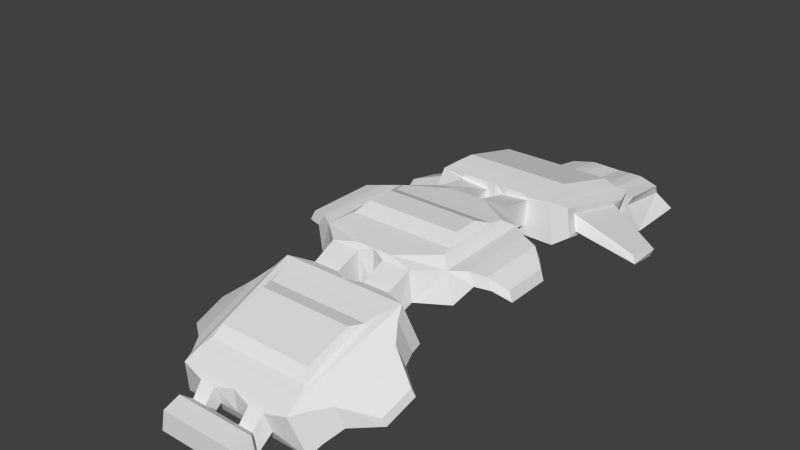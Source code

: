 # Source: elite.blend  (saved by Blender 2.64.2; exported with 4.5.12 LTS)
import bpy
from mathutils import Matrix  # noqa: F401  (used for matrix-valued properties, if any)

bpy.ops.wm.read_factory_settings(use_empty=True)
scene = bpy.context.scene
scene.name = 'Scene'

# ---- collections
col_collection_1 = bpy.data.collections.new('Collection 1'); scene.collection.children.link(col_collection_1)

# ---- world
world_world = bpy.data.worlds.new('World'); scene.world = world_world
world_world.color = (0.05088, 0.05088, 0.05088)
world_world.use_sun_shadow = False
world_world.sun_shadow_jitter_overblur = 0.0
world_world.cycles.sampling_method = 'MANUAL'
world_world.cycles.sample_map_resolution = 256

# ---- meshes
me_cube = bpy.data.meshes.new('Cube')
me_cube.from_pydata([(-1.621, 19.56, 1.799), (-1.621, 23.96, 1.215), (-2.152, 19.56, -0.3304), (-2.372, 17.42, 1.486), (-2.152, 17.71, 2.833), (-3.229, 16.27, 0.7585), (-3.606, 16.84, 3.386), (-3.795, 6.608, 3.27), (-3.238, 7.178, 5.898), (-2.0, 6.851, 3.829), (-2.0, 7.168, 5.554), (-2.0, 4.567, 4.213), (-2.0, 4.638, 5.967), (-3.939, 2.829, 3.913), (-3.518, 2.915, 6.001), (-3.939, -4.128, 3.776), (-3.518, -4.042, 5.863), (-1.956, -17.52, -0.1866), (-1.757, -17.52, 1.212), (-2.442, -18.01, -0.5033), (-2.144, -18.01, 1.529), (-2.223, -19.31, -0.1834), (-1.99, -19.31, 1.32), (-1.0, 19.56, -0.3304), (-1.0, 24.75, -0.1969), (-1.0, 19.56, 1.799), (-1.0, 23.96, 1.215), (-1.0, 19.56, 1.048), (-1.0, 17.5, 1.462), (-1.0, 17.77, 2.813), (-1.0, 16.42, 0.7098), (-1.0, 6.758, 3.221), (-0.5, 6.921, 3.807), (-0.6995, 4.567, 4.213), (-0.5, 4.638, 5.967), (-1.0, 3.924, 3.603), (-1.0, 4.036, 6.355), (-0.7571, -5.249, 3.421), (-1.0, -5.137, 6.174), (-1.0, -17.52, -0.07528), (-1.0, -17.52, 1.212), (-1.0, -18.01, -0.3919), (-1.0, -18.01, 1.529), (-1.0, -19.31, -0.1834), (-1.0, -19.31, 1.32), (-2.982, 2.298, 6.426), (-2.982, -3.388, 6.367), (-1.0, 2.298, 6.426), (-1.0, -3.388, 6.367), (-3.343, 15.71, 3.993), (-3.067, 8.46, 6.054), (-3.547, 19.56, -0.993), (-3.547, 24.61, -0.993), (-2.672, 19.56, 0.7985), (-2.672, 24.16, 0.1543), (-1.0, 19.56, -0.993), (-1.0, 25.21, -0.993), (-2.807, 1.43, 6.484), (-2.807, -2.715, 6.451), (-0.9445, 1.43, 6.484), (-0.9445, -2.715, 6.451), (-2.557, 0.3389, 6.952), (-2.557, -1.585, 6.943), (-0.9445, 0.3389, 6.952), (-1.0, -1.585, 6.943), (-3.07, 14.67, 4.874), (-2.879, 9.644, 6.179), (-2.949, 19.56, 1.576), (-2.812, 23.56, 0.9913), (-2.256, -5.435, 5.863), (-2.456, -5.517, 3.867), (-2.046, -16.43, 0.7836), (-1.846, -16.77, 2.027), (-1.0, -16.43, 0.7836), (-1.0, -16.77, 2.027), (-0.735, -5.435, 5.863), (-2.355, -6.686, 3.285), (-2.168, -7.183, 5.135), (-3.947, -7.159, 2.666), (-3.392, -7.874, 5.326), (-3.577, -15.86, -0.2475), (-3.022, -16.57, 2.413), (-0.7571, -6.686, 3.285), (-0.7571, -7.183, 5.135), (-1.0, -7.159, 2.666), (-1.0, -7.874, 5.326), (-1.0, -15.86, -0.2475), (-1.0, -16.57, 2.413), (-2.924, -8.987, 5.027), (-2.924, -15.5, 2.974), (-1.0, -8.987, 5.027), (-1.0, -15.5, 2.974), (-3.361, -15.65, 2.438), (-3.807, -15.08, 0.2983), (-3.659, -8.656, 4.78), (-4.105, -8.081, 2.641), (-2.749, -10.0, 4.777), (-2.749, -14.76, 3.29), (-1.0, -10.0, 4.777), (-1.0, -14.76, 3.29), (-2.499, -11.01, 4.944), (-2.499, -14.21, 3.993), (-1.0, -11.01, 4.944), (-1.0, -14.21, 3.993), (-2.014, 19.56, 0.7985), (1.907e-06, -14.21, 3.993), (0.0, -11.01, 4.944), (1.907e-06, -14.76, 3.29), (0.0, -10.0, 4.777), (1.907e-06, -15.5, 2.974), (0.0, -8.987, 5.027), (1.907e-06, -16.57, 2.413), (0.0, -15.86, -0.2476), (0.0, -7.874, 5.326), (0.0, -7.159, 2.666), (0.0, 9.728, 6.152), (0.0, 14.75, 4.847), (0.0, -1.585, 6.943), (0.0, 0.3389, 6.952), (0.0, -2.715, 6.451), (0.0, 1.43, 6.484), (0.0, 8.56, 6.022), (0.0, 15.81, 3.96), (0.0, -3.388, 6.367), (0.0, 2.298, 6.426), (0.0, -5.137, 6.174), (0.0, -5.249, 3.421), (0.0, 4.036, 6.355), (0.0, 3.924, 3.603), (0.0, 6.758, 3.221), (0.0, 16.95, 3.349), (0.0, 16.42, 0.7098), (0.0, -16.43, 0.7836), (0.0, -17.52, 1.212), (0.0, -18.01, -0.3919), (0.0, -18.01, 1.529), (0.0, -19.31, -0.1834), (0.0, -19.31, 1.32), (0.0, 7.292, 5.861), (0.0, 17.5, 1.462), (0.0, 17.77, 2.813), (0.0, 19.68, -0.3304), (0.0, 24.68, -0.1969), (0.0, 20.15, 1.576), (0.0, 24.32, 0.9913), (0.0, 19.49, 1.048), (0.0, 19.85, -0.993), (0.0, 25.1, -0.993), (-3.682, 14.9, 1.531), (-3.946, 15.3, 3.369), (-4.078, 8.147, 3.287), (-3.689, 8.545, 5.125), (-3.726, 14.1, 2.193), (-3.921, 14.36, 3.293), (-4.018, 9.088, 3.363), (-3.73, 9.351, 4.464), (-6.979, 12.34, 1.494), (-7.114, 12.5, 2.032), (-7.182, 9.741, 2.086), (-6.983, 9.897, 2.623), (-5.414, 1.83, 5.023), (-5.114, 1.873, 5.75), (-5.414, -3.114, 5.013), (-5.114, -3.07, 5.74), (-4.305, -3.371, 5.886), (-4.644, -3.44, 5.067), (-4.305, 2.227, 5.94), (-4.644, 2.158, 5.121), (-4.023, -14.4, 2.471), (-4.321, -14.01, 1.042), (-4.222, -9.721, 4.037), (-4.52, -9.337, 2.607), (-5.545, -12.9, 1.828), (-5.688, -12.75, 1.292), (-5.64, -10.65, 2.549), (-5.783, -10.5, 2.013), (-5.892, -2.231, 4.897), (-6.089, -2.259, 4.194), (-5.892, 1.019, 4.906), (-6.089, 0.9899, 4.204), (-0.5, 7.292, 5.333)], [], [(13, 11, 14), (69, 16, 38), (19, 17, 20), (21, 19, 20), (42, 44, 22), (54, 56, 24), (14, 12, 36), (32, 31, 9), (43, 41, 21), (11, 13, 35), (2, 3, 28), (40, 42, 18), (31, 30, 5), (41, 39, 17), (0, 1, 26), (37, 35, 13), (33, 32, 9), (30, 28, 3), (21, 22, 43), (16, 14, 46), (47, 45, 36), (46, 48, 38), (49, 50, 8), (5, 3, 6), (10, 9, 8), (11, 12, 14), (17, 18, 20), (22, 21, 20), (20, 42, 22), (53, 67, 0), (12, 34, 36), (31, 7, 9), (41, 19, 21), (38, 75, 69), (33, 11, 35), (42, 20, 18), (7, 31, 5), (2, 23, 55), (19, 41, 17), (25, 0, 26), (15, 37, 13), (11, 33, 9), (5, 30, 3), (22, 44, 43), (26, 1, 24), (14, 45, 46), (45, 14, 36), (16, 46, 38), (6, 49, 8), (53, 51, 54), (52, 51, 55), (54, 52, 56), (51, 52, 54), (56, 52, 55), (46, 45, 57), (59, 57, 47), (58, 60, 48), (63, 61, 59), (62, 64, 60), (58, 57, 61), (64, 62, 61), (65, 66, 50), (67, 53, 68), (67, 68, 0), (68, 53, 54), (68, 54, 1), (71, 18, 17), (18, 71, 72), (18, 72, 40), (74, 40, 72), (71, 39, 73), (71, 17, 39), (78, 76, 79), (79, 77, 85), (76, 78, 84), (86, 84, 78), (81, 79, 89), (90, 88, 85), (89, 91, 87), (76, 77, 79), (80, 78, 95, 93), (77, 83, 85), (82, 76, 84), (80, 86, 78), (79, 88, 89), (88, 79, 85), (81, 89, 87), (92, 94, 79, 81), (78, 79, 94, 95), (89, 88, 96), (98, 96, 90), (97, 99, 91), (102, 100, 98), (101, 103, 99), (97, 96, 100), (103, 101, 100), (76, 70, 69), (75, 83, 77), (71, 80, 81), (87, 74, 72), (86, 80, 71), (40, 74, 73), (23, 2, 28), (0, 25, 27), (53, 2, 51), (2, 53, 104), (3, 2, 104), (28, 29, 27), (110, 108, 98), (109, 111, 87), (117, 119, 60), (126, 128, 35), (113, 110, 90), (106, 105, 103), (119, 123, 60), (120, 118, 63), (124, 120, 59), (112, 114, 86), (129, 131, 30), (105, 107, 99), (123, 125, 38), (118, 117, 63), (107, 109, 91), (108, 106, 102), (127, 124, 47), (138, 8, 50, 121), (132, 112, 86), (132, 86, 73), (132, 73, 74), (111, 74, 87), (133, 135, 42), (134, 133, 40), (136, 134, 41), (43, 44, 137), (135, 137, 44), (114, 82, 84), (125, 75, 38), (75, 125, 126), (128, 33, 35), (128, 127, 33), (127, 36, 34), (33, 127, 34), (32, 129, 31), (65, 116, 115, 66), (30, 131, 28), (29, 28, 139), (29, 140, 130), (139, 28, 131), (1, 54, 24), (116, 65, 49, 122), (51, 2, 55), (58, 46, 57), (57, 45, 47), (46, 58, 48), (61, 57, 59), (58, 62, 60), (62, 58, 61), (63, 64, 61), (49, 65, 50), (68, 1, 0), (93, 95, 171, 169), (93, 92, 81, 80), (97, 89, 96), (96, 88, 90), (89, 97, 91), (100, 96, 98), (97, 101, 99), (101, 97, 100), (102, 103, 100), (77, 76, 69), (69, 75, 77), (72, 71, 81), (81, 87, 72), (73, 86, 71), (41, 40, 39), (40, 73, 39), (83, 75, 82), (53, 0, 104), (0, 27, 104), (4, 3, 104), (23, 28, 27), (90, 110, 98), (91, 109, 87), (64, 117, 60), (37, 126, 35), (85, 113, 90), (102, 106, 103), (123, 48, 60), (59, 120, 63), (47, 124, 59), (114, 84, 86), (31, 129, 30), (103, 105, 99), (48, 123, 38), (122, 49, 6, 130), (117, 64, 63), (99, 107, 91), (98, 108, 102), (36, 127, 47), (130, 6, 4, 29), (111, 132, 74), (40, 133, 42), (41, 134, 40), (43, 136, 41), (136, 43, 137), (42, 135, 44), (114, 113, 82), (113, 85, 83), (82, 113, 83), (140, 29, 139), (56, 55, 147), (143, 145, 25), (141, 146, 23), (26, 24, 142), (24, 56, 147), (145, 141, 23), (25, 26, 144), (55, 146, 147), (145, 27, 25), (146, 55, 23), (144, 26, 142), (142, 24, 147), (27, 145, 23), (143, 25, 144), (6, 3, 4), (8, 9, 7), (7, 5, 148, 150), (150, 151, 8, 7), (6, 8, 151, 149), (5, 6, 149, 148), (149, 151, 155, 153), (150, 148, 152, 154), (154, 155, 151, 150), (148, 149, 153, 152), (152, 153, 157, 156), (153, 155, 159, 157), (154, 152, 156, 158), (158, 159, 155, 154), (158, 156, 157, 159), (165, 167, 160, 162), (163, 161, 166, 164), (160, 161, 178, 179), (15, 13, 167, 165), (13, 14, 166, 167), (176, 178, 161, 163), (165, 164, 16, 15), (167, 166, 161, 160), (164, 166, 14, 16), (173, 172, 168, 169), (169, 168, 92, 93), (95, 94, 170, 171), (168, 170, 94, 92), (173, 175, 174, 172), (171, 170, 174, 175), (172, 174, 170, 168), (169, 171, 175, 173), (162, 160, 179, 177), (177, 176, 163, 162), (177, 179, 178, 176), (162, 163, 164, 165), (29, 4, 104, 27), (11, 9, 10, 12), (33, 34, 180, 32), (12, 10, 180, 34), (32, 180, 138, 129), (121, 50, 66, 115), (8, 138, 180, 10), (70, 15, 16, 69), (82, 37, 70, 76), (70, 37, 15), (75, 37, 82), (37, 75, 126)])
me_cube.use_remesh_preserve_volume = False
me_cube.use_remesh_preserve_attributes = False
me_cube.use_mirror_vertex_groups = False
me_cube.update()

# ---- objects
ob_cube = bpy.data.objects.new('Cube', me_cube)

# ---- transforms, parenting, visibility, modifiers, constraints
ob_cube.location = (0.0, 0.0, 0.0)
ob_cube.scale = (1.313, 1.0, 1.0)
ob_cube.lineart.crease_threshold = 0.0
_m = ob_cube.modifiers.new('Mirror', 'MIRROR')

# ---- collection membership
col_collection_1.objects.link(ob_cube)

# ---- scene / render settings (as saved in the file)
scene.frame_start = 1; scene.frame_end = 250; scene.frame_set(168)
scene.render.engine = 'BLENDER_EEVEE_NEXT'
scene.render.image_settings.color_mode = 'RGB'
scene.render.image_settings.compression = 90
scene.render.resolution_percentage = 50
scene.render.dither_intensity = 0.0
scene.render.bake_margin = 2
scene.render.bake_bias = 0.0
scene.cycles.use_denoising = False
scene.cycles.samples = 10
scene.cycles.sampling_pattern = 'TABULATED_SOBOL'
scene.cycles.light_sampling_threshold = 0.0
scene.cycles.use_adaptive_sampling = False
scene.cycles.use_light_tree = False
scene.cycles.blur_glossy = 0.0
scene.cycles.volume_bounces = 1
scene.cycles.pixel_filter_type = 'GAUSSIAN'
scene.cycles.sample_clamp_indirect = 0.0
scene.view_settings.view_transform = 'Standard'
bpy.context.view_layer.update()

# ---- added for rendering (the .blend has no active camera and no usable light): camera, sun
cam_auto = bpy.data.cameras.new('AutoCamera')
cam_auto.lens = 50.0
cam_auto.sensor_width = 36.0
cam_auto.clip_end = 1000.0
ob_auto_camera = bpy.data.objects.new('AutoCamera', cam_auto)
scene.collection.objects.link(ob_auto_camera)
ob_auto_camera.location = (38.0342, -48.3503, 37.1796)
ob_auto_camera.rotation_euler = (1.09748, -7.21219e-08, 0.694738)
scene.camera = ob_auto_camera
light_auto_sun = bpy.data.lights.new('AutoSun', 'SUN')
light_auto_sun.energy = 3.0
light_auto_sun.angle = 0.0523599
ob_auto_sun = bpy.data.objects.new('AutoSun', light_auto_sun)
scene.collection.objects.link(ob_auto_sun)
ob_auto_sun.rotation_euler = (0.872665, 0.174533, 0.523599)
bpy.context.view_layer.update()

